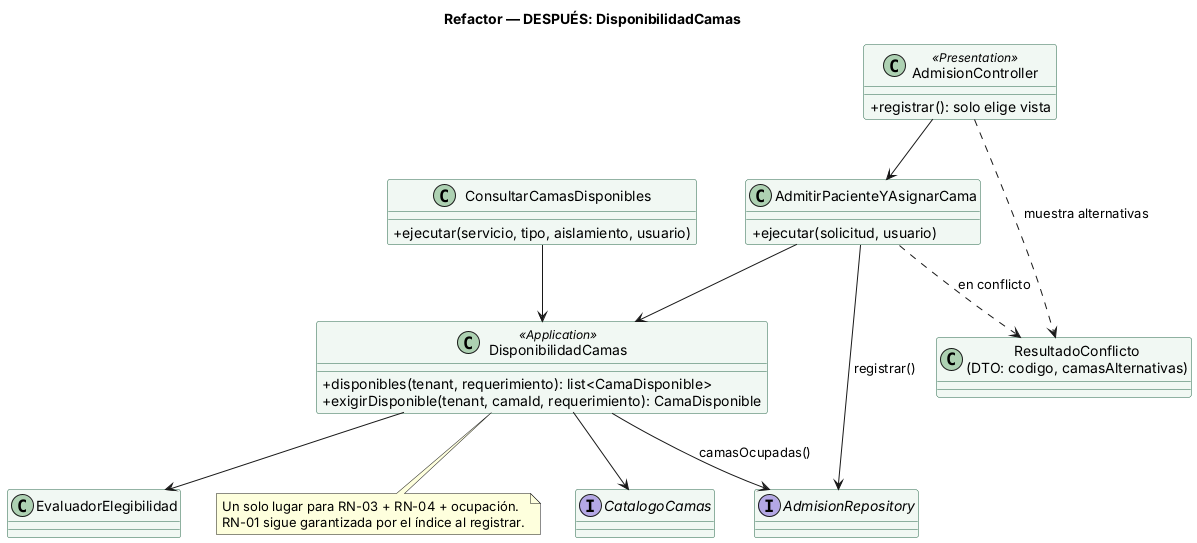

The diagram above was rendered by PlantUML. Its source (embedded in the PNG):
@startuml semana-07-refactor-despues
' Admisión hospitalaria y asignación de cama — Semana 7
' DESPUÉS: un solo servicio de aplicación define «cama disponible»; la UI solo muestra.
skinparam classAttributeIconSize 0
skinparam class {
  BackgroundColor #F1F8F3
  BorderColor #276749
}
title Refactor — DESPUÉS: DisponibilidadCamas

class DisponibilidadCamas <<Application>> {
  +disponibles(tenant, requerimiento): list<CamaDisponible>
  +exigirDisponible(tenant, camaId, requerimiento): CamaDisponible
}
class AdmitirPacienteYAsignarCama {
  +ejecutar(solicitud, usuario)
}
class ConsultarCamasDisponibles {
  +ejecutar(servicio, tipo, aislamiento, usuario)
}
class AdmisionController <<Presentation>> {
  +registrar(): solo elige vista
}
class "ResultadoConflicto\n(DTO: codigo, camasAlternativas)" as RC
interface CatalogoCamas
interface AdmisionRepository
class EvaluadorElegibilidad

AdmitirPacienteYAsignarCama --> DisponibilidadCamas
ConsultarCamasDisponibles --> DisponibilidadCamas
AdmitirPacienteYAsignarCama --> AdmisionRepository : registrar()
DisponibilidadCamas --> CatalogoCamas
DisponibilidadCamas --> AdmisionRepository : camasOcupadas()
DisponibilidadCamas --> EvaluadorElegibilidad
AdmitirPacienteYAsignarCama ..> RC : en conflicto
AdmisionController --> AdmitirPacienteYAsignarCama
AdmisionController ..> RC : muestra alternativas

note bottom of DisponibilidadCamas
  Un solo lugar para RN-03 + RN-04 + ocupación.
  RN-01 sigue garantizada por el índice al registrar.
end note
@enduml